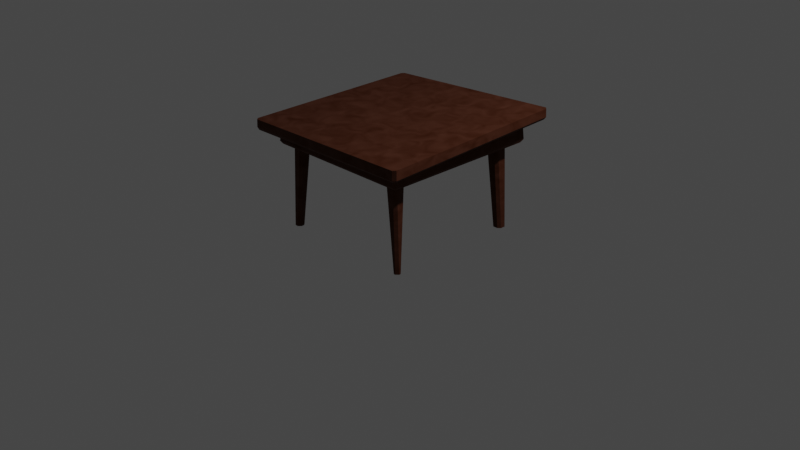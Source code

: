 # Source: Table1.blend  (saved by Blender 3.4.6; exported with 4.5.12 LTS)
import bpy
from mathutils import Matrix  # noqa: F401  (used for matrix-valued properties, if any)

bpy.ops.wm.read_factory_settings(use_empty=True)
scene = bpy.context.scene
scene.name = 'Scene'

# ---- collections
col_collection = bpy.data.collections.new('Collection'); scene.collection.children.link(col_collection)

# ---- materials (node trees are filled in below, after node groups)
mat_material_001 = bpy.data.materials.new('Material.001')
mat_material_002 = bpy.data.materials.new('Material.002')

# ---- material node trees
mat_material_001.use_nodes = True; mat_material_001.node_tree.nodes.clear()
_N = mat_material_001.node_tree.nodes; _L = mat_material_001.node_tree.links
n0 = _N.new('ShaderNodeOutputMaterial'); n0.name = 'Material Output'; n0.location = (300, 300)
n1 = _N.new('ShaderNodeBsdfPrincipled'); n1.name = 'Principled BSDF'; n1.location = (10, 300)
n1.distribution = 'GGX'
n1.subsurface_method = 'RANDOM_WALK_SKIN'
n1.inputs[0].default_value = (0.07276, 0.0167, 0.003359, 1.0)
n1.inputs[2].default_value = 0.867
n1.inputs[3].default_value = 1.45
n1.inputs[27].default_value = (0.0, 0.0, 0.0, 1.0)
n1.inputs[28].default_value = 1.0
n2 = _N.new('ShaderNodeTexNoise'); n2.name = 'Noise Texture'; n2.location = (-183, 81)
n2.inputs[2].default_value = 11.4
n2.inputs[3].default_value = 1.0
n2.inputs[4].default_value = 0.5533
n2.inputs[8].default_value = 0.8
_L.new(n1.outputs[0], n0.inputs[0])
_L.new(n2.outputs[0], n1.inputs[1])
n0.is_active_output = True
mat_material_002.use_nodes = True; mat_material_002.node_tree.nodes.clear()
_N = mat_material_002.node_tree.nodes; _L = mat_material_002.node_tree.links
n0 = _N.new('ShaderNodeBsdfPrincipled'); n0.name = 'Principled BSDF'; n0.location = (10, 300)
n0.distribution = 'GGX'
n0.subsurface_method = 'RANDOM_WALK_SKIN'
n0.inputs[3].default_value = 1.45
n0.inputs[27].default_value = (0.0, 0.0, 0.0, 1.0)
n0.inputs[28].default_value = 1.0
n1 = _N.new('ShaderNodeOutputMaterial'); n1.name = 'Material Output'; n1.location = (300, 300)
n2 = _N.new('ShaderNodeTexImage'); n2.name = 'Image Texture'; n2.location = (-273, 278)
_L.new(n0.outputs[0], n1.inputs[0])
n1.is_active_output = True

# ---- world
world_world = bpy.data.worlds.new('World'); scene.world = world_world
world_world.use_nodes = True; world_world.node_tree.nodes.clear()
_N = world_world.node_tree.nodes; _L = world_world.node_tree.links
n0 = _N.new('ShaderNodeOutputWorld'); n0.name = 'World Output'; n0.location = (300, 300)
n1 = _N.new('ShaderNodeBackground'); n1.name = 'Background'; n1.location = (10, 300)
n1.inputs[0].default_value = (0.05088, 0.05088, 0.05088, 1.0)
_L.new(n1.outputs[0], n0.inputs[0])
n0.is_active_output = True
world_world.color = (0.05088, 0.05088, 0.05088)
world_world.use_sun_shadow = False
world_world.sun_shadow_jitter_overblur = 0.0

# ---- cameras
cam_camera = bpy.data.cameras.new('Camera')
cam_camera.clip_end = 100.0
cam_camera.ortho_scale = 7.314

# ---- lights
light_light = bpy.data.lights.new('Light', 'POINT')
light_light.transmission_factor = 0.0
light_light.energy = 1000.0
light_light.shadow_soft_size = 0.1
light_light.shadow_maximum_resolution = 0.006
light_light.use_absolute_resolution = True

# ---- meshes
me_cube_001 = bpy.data.meshes.new('Cube.001')
me_cube_001.from_pydata([(19.34, 18.48, 26.09), (17.41, 17.19, -1.802), (16.7, 17.9, -1.802), (14.94, 15.44, 27.15), (15.59, 14.73, 27.14), (16.7, 19.26, -1.802), (17.41, 19.96, -1.802), (15.86, 18.68, 27.18), (15.11, 17.98, 27.16), (19.47, 17.9, -1.802), (18.77, 17.19, -1.802), (18.16, 14.73, 27.14), (18.92, 15.44, 27.17), (18.77, 19.96, -1.802), (19.47, 19.26, -1.802), (19.11, 17.98, 27.24), (18.46, 18.68, 27.24), (-17.99, 17.19, -1.802), (-18.69, 17.89, -1.802), (-18.79, 15.61, 27.07), (-18.09, 14.9, 27.13), (-18.69, 18.77, -1.802), (-17.99, 19.48, -1.802), (-18.1, 18.84, 26.85), (-18.8, 18.14, 26.85), (-16.4, 17.89, -1.802), (-17.11, 17.19, -1.802), (-15.55, 14.9, 27.13), (-14.84, 15.6, 27.13), (-17.11, 19.48, -1.802), (-16.4, 18.77, -1.802), (-14.84, 18.14, 27.13), (-15.55, 18.84, 27.07), (-18.47, -19.66, -1.802), (-19.17, -18.95, -1.802), (-19.04, -17.84, 24.99), (-18.4, -18.64, 25.21), (-19.17, -18.09, -1.802), (-18.47, -17.38, -1.802), (-18.12, -15.0, 25.96), (-18.88, -15.68, 25.53), (-16.9, -18.95, -1.802), (-17.6, -19.66, -1.802), (-15.8, -19.01, 26.7), (-15.08, -18.41, 27.1), (-17.6, -17.38, -1.802), (-16.9, -18.09, -1.802), (-15.06, -15.86, 27.05), (-15.78, -15.12, 26.78), (18.34, -19.05, -1.802), (17.64, -18.35, -1.802), (14.81, -18.49, 27.13), (15.52, -19.2, 27.13), (17.64, -17.88, -1.802), (18.34, -17.18, -1.802), (15.52, -15.25, 27.13), (14.81, -15.95, 27.13), (19.51, -18.35, -1.802), (18.81, -19.05, -1.802), (18.06, -19.2, 27.13), (18.76, -18.49, 27.13), (18.81, -17.18, -1.802), (19.51, -17.88, -1.802), (18.76, -15.95, 27.13), (18.06, -15.25, 27.13), (26.26, 24.94, 31.08), (25.57, 25.65, 31.06), (25.67, 25.65, 28.88), (26.36, 24.94, 28.91), (25.68, 24.97, 28.08), (24.94, -25.63, 29.2), (25.65, -24.94, 29.26), (25.66, -24.94, 26.71), (24.94, -25.64, 26.66), (24.92, -24.92, 25.98), (-25.0, 25.65, 27.52), (-25.71, 24.94, 27.47), (-25.71, 24.94, 24.84), (-25.0, 25.65, 24.9), (-25.03, 24.98, 24.19), (-26.19, -24.09, 26.93), (-25.49, -24.81, 26.96), (-25.43, -24.35, 24.02), (-25.39, -24.97, 24.99), (-26.09, -24.25, 24.97), (21.17, 19.22, 21.96), (20.46, 18.48, 22.52), (-21.29, 21.63, 24.48), (-21.68, 21.24, 24.44), (-21.93, 21.89, 24.44), (-21.99, -20.27, 22.67), (-21.59, -20.67, 22.68), (-22.23, -20.91, 22.74), (22.12, 21.23, 27.28), (21.76, 21.63, 27.27), (22.39, 21.87, 27.35), (21.25, -21.62, 25.95), (21.64, -21.25, 25.99), (21.89, -21.89, 25.98), (-18.49, 18.1, 25.76), (-18.1, 18.48, 25.78), (-18.01, -18.14, 24.26), (-18.39, -17.74, 24.26), (18.49, -18.1, 25.98), (18.1, -18.48, 25.96), (-21.66, 21.24, 21.81), (-21.26, 21.63, 21.82), (-20.95, 20.54, 21.24), (-20.55, 20.93, 21.26), (-20.7, 20.68, 21.29), (-20.52, -20.84, 20.77), (-20.94, -20.45, 20.77), (-20.67, -20.59, 20.76), (-21.33, -21.16, 21.43), (-21.74, -20.78, 21.43), (22.31, 21.63, 23.06), (22.68, 21.23, 23.06), (21.91, 20.89, 22.23), (22.27, 20.48, 22.24), (22.08, 20.59, 22.19), (21.1, -20.7, 21.7), (20.7, -21.09, 21.68), (20.83, -20.83, 21.69), (21.64, -21.25, 22.41), (21.24, -21.63, 22.4), (-18.78, 19.16, 21.57), (-19.16, 18.78, 21.56), (-19.42, 19.41, 21.52), (-18.09, 18.48, 22.38), (-18.48, 18.1, 22.37), (-18.27, -17.96, 21.5), (-17.88, -18.36, 21.5), (-18.88, -18.59, 20.79), (-18.49, -18.99, 20.79), (-19.15, -19.23, 20.78), (18.1, -18.48, 22.39), (18.5, -18.1, 22.4), (18.61, -18.99, 21.68), (19.01, -18.61, 21.69), (19.24, -19.24, 21.69)], [], [(10, 11, 4, 1), (14, 15, 12, 9), (21, 22, 29, 30, 25, 26, 17, 18), (15, 16, 7, 8, 3, 4, 11, 12), (2, 3, 8, 5), (6, 7, 16, 13), (26, 27, 20, 17), (30, 31, 28, 25), (37, 38, 45, 46, 41, 42, 33, 34), (22, 23, 32, 29), (18, 19, 24, 21), (42, 43, 36, 33), (46, 47, 44, 41), (53, 54, 61, 62, 57, 58, 49, 50), (38, 39, 48, 45), (34, 35, 40, 37), (58, 59, 52, 49), (62, 63, 60, 57), (78, 75, 66, 67), (54, 55, 64, 61), (50, 51, 56, 53), (96, 91, 113, 124), (93, 97, 123, 116), (87, 94, 115, 106), (82, 79, 89, 88, 90, 92), (65, 66, 75, 76, 80, 81, 70, 71), (68, 65, 71, 72), (101, 104, 135, 131), (73, 70, 81, 83), (99, 102, 130, 129), (84, 80, 76, 77), (0, 100, 128, 86), (117, 108, 106, 115), (74, 82, 92, 91, 96, 98), (86, 128, 125, 85), (99, 100, 0, 103, 104, 101, 102), (109, 108, 117, 119, 85, 125, 127), (69, 74, 98, 97, 93, 95), (79, 69, 95, 94, 87, 89), (120, 118, 116, 123), (110, 121, 124, 113), (103, 0, 86, 136), (67, 68, 69), (72, 73, 74), (77, 78, 79), (82, 83, 84), (1, 4, 3, 2), (7, 6, 5, 8), (15, 14, 13, 16), (11, 10, 9, 12), (17, 20, 19, 18), (23, 22, 21, 24), (31, 30, 29, 32), (27, 26, 25, 28), (33, 36, 35, 34), (39, 38, 37, 40), (47, 46, 45, 48), (43, 42, 41, 44), (49, 52, 51, 50), (55, 54, 53, 56), (63, 62, 61, 64), (59, 58, 57, 60), (79, 82, 84, 77), (69, 79, 78, 67), (65, 68, 67, 66), (83, 81, 80, 84), (70, 73, 72, 71), (75, 78, 77, 76), (82, 74, 73, 83), (74, 69, 68, 72), (112, 111, 107, 109, 127, 126, 132, 134), (107, 111, 114, 105), (122, 121, 110, 112, 134, 133, 137, 139), (119, 118, 120, 122, 139, 138, 85), (131, 135, 137, 133), (129, 130, 132, 126), (136, 86, 85, 138), (5, 6, 13, 14, 9, 10, 1, 2), (87, 88, 89), (90, 91, 92), (93, 94, 95), (96, 97, 98), (107, 108, 109), (110, 111, 112), (117, 118, 119), (120, 121, 122), (125, 126, 127), (132, 133, 134), (137, 138, 139), (106, 108, 107, 105), (110, 113, 114, 111), (116, 118, 117, 115), (120, 123, 124, 121), (125, 128, 129, 126), (131, 133, 132, 130), (136, 138, 137, 135), (113, 91, 90, 114), (87, 106, 105, 88), (93, 116, 115, 94), (123, 97, 96, 124), (128, 100, 99, 129), (101, 131, 130, 102), (103, 136, 135, 104), (90, 88, 105, 114)])
_uv = me_cube_001.uv_layers.new(name='UVMap')
_uv.uv.foreach_set('vector', [0.9669, 0.001891, 0.9698, 0.1318, 0.9635, 0.1274, 0.9582, 0.002344, 0.9998, 0.0002122, 0.9998, 0.5744, 0.9738, 0.1361, 0.973, 0.00139, 0.3811, 0.4919, 0.3811, 0.4999, 0.376, 0.505, 0.368, 0.505, 0.363, 0.4999, 0.363, 0.4919, 0.368, 0.4868, 0.3761, 0.4869, 0.9998, 0.5744, 0.9488, 0.1839, 0.9519, 0.1364, 0.9555, 0.1317, 0.9607, 0.1271, 0.9635, 0.1274, 0.9698, 0.1318, 0.9738, 0.1361, 0.9522, 0.002601, 0.9607, 0.1271, 0.9555, 0.1317, 0.9436, 0.002937, 0.9375, 0.00316, 0.9519, 0.1364, 0.9488, 0.1839, 0.9262, 0.004408, 0.1596, 0.7217, 0.1426, 0.4872, 0.1632, 0.4868, 0.1668, 0.7215, 0.1446, 0.7235, 0.1143, 0.491, 0.1346, 0.4879, 0.1516, 0.7224, 0.3864, 0.4869, 0.3945, 0.4868, 0.3994, 0.4918, 0.3994, 0.4998, 0.3945, 0.5048, 0.3865, 0.5048, 0.3815, 0.4998, 0.3815, 0.4918, 0.1899, 0.7228, 0.1996, 0.4912, 0.2202, 0.4904, 0.1971, 0.7231, 0.1748, 0.7218, 0.1712, 0.4876, 0.1916, 0.4907, 0.1819, 0.7223, 0.2946, 0.4873, 0.3115, 0.7177, 0.2902, 0.7059, 0.2877, 0.4874, 0.3097, 0.4868, 0.3397, 0.7193, 0.3192, 0.7208, 0.3027, 0.4872, 0.4133, 0.4895, 0.4133, 0.4976, 0.4106, 0.5003, 0.4026, 0.5003, 0.3999, 0.4976, 0.3999, 0.4895, 0.4025, 0.4869, 0.4106, 0.4868, 0.2646, 0.4883, 0.2564, 0.7135, 0.2373, 0.7195, 0.2576, 0.4881, 0.2796, 0.4876, 0.2818, 0.7045, 0.2645, 0.7098, 0.2727, 0.488, 0.05088, 0.7234, 0.02864, 0.4904, 0.04901, 0.4879, 0.05465, 0.723, 0.03911, 0.7248, 0.0002117, 0.4934, 0.02065, 0.4914, 0.0429, 0.7244, 0.4772, 0.02313, 0.4989, 0.04308, 0.4887, 0.4439, 0.4678, 0.4606, 0.07454, 0.7227, 0.08563, 0.4874, 0.1059, 0.4903, 0.07829, 0.7233, 0.06268, 0.7223, 0.05704, 0.4872, 0.07758, 0.4868, 0.06648, 0.7222, 0.05968, 0.04803, 0.4175, 0.09226, 0.4067, 0.09941, 0.08877, 0.08087, 0.04469, 0.4388, 0.05427, 0.05263, 0.08517, 0.08396, 0.07549, 0.4052, 0.4259, 0.448, 0.04906, 0.4433, 0.07865, 0.4086, 0.4098, 0.4292, 0.4565, 0.06048, 0.4591, 0.4768, 0.4327, 0.4507, 0.43, 0.4439, 0.4219, 0.09721, 0.4251, 0.08994, 0.4944, 0.4502, 0.4887, 0.4439, 0.4989, 0.04308, 0.5045, 0.03637, 0.8943, 0.0165, 0.9005, 0.02241, 0.8946, 0.4334, 0.888, 0.4392, 0.4793, 0.471, 0.4944, 0.4502, 0.888, 0.4392, 0.9079, 0.4601, 0.8139, 0.8282, 0.8017, 0.5563, 0.8318, 0.5281, 0.8344, 0.8455, 0.9178, 0.4496, 0.8946, 0.4334, 0.9005, 0.02241, 0.9178, 0.01053, 0.5378, 0.8184, 0.8108, 0.8314, 0.8303, 0.8497, 0.5093, 0.8475, 0.9084, 0.0002117, 0.8943, 0.0165, 0.5045, 0.03637, 0.4872, 0.01319, 0.5267, 0.5298, 0.5347, 0.8148, 0.5044, 0.8429, 0.5014, 0.4988, 0.4781, 0.4829, 0.4776, 0.8711, 0.4692, 0.879, 0.4678, 0.4756, 0.01966, 0.009493, 0.4565, 0.06048, 0.4251, 0.08994, 0.4175, 0.09226, 0.05968, 0.04803, 0.05122, 0.04399, 0.5014, 0.4988, 0.5044, 0.8429, 0.4951, 0.8532, 0.4934, 0.4906, 0.5378, 0.8184, 0.5347, 0.8148, 0.5267, 0.5298, 0.7984, 0.5531, 0.8017, 0.5563, 0.8139, 0.8282, 0.8108, 0.8314, 0.4801, 0.8724, 0.4776, 0.8711, 0.4781, 0.4829, 0.481, 0.4815, 0.4934, 0.4906, 0.4951, 0.8532, 0.4925, 0.86, 0.01015, 0.477, 0.01966, 0.009493, 0.05122, 0.04399, 0.05427, 0.05263, 0.04469, 0.4388, 0.04159, 0.4465, 0.4591, 0.4768, 0.01015, 0.477, 0.04159, 0.4465, 0.04906, 0.4433, 0.4259, 0.448, 0.4327, 0.4507, 0.8556, 0.4973, 0.482, 0.4798, 0.4728, 0.4714, 0.8629, 0.489, 0.8606, 0.8727, 0.8591, 0.501, 0.8673, 0.4936, 0.8673, 0.8818, 0.7984, 0.5531, 0.5267, 0.5298, 0.5014, 0.4988, 0.8274, 0.5236, 0.00762, 0.4864, 0.0002117, 0.479, 0.01015, 0.477, 0.009455, 0.007338, 0.01799, 0.0002117, 0.01966, 0.009493, 0.4674, 0.4784, 0.4602, 0.4859, 0.4591, 0.4768, 0.4565, 0.06048, 0.4599, 0.04989, 0.4674, 0.05832, 0.9582, 0.002344, 0.9635, 0.1274, 0.9607, 0.1271, 0.9522, 0.002601, 0.9519, 0.1364, 0.9375, 0.00316, 0.9436, 0.002937, 0.9555, 0.1317, 0.9998, 0.5744, 0.9183, 0.005654, 0.9262, 0.004408, 0.9488, 0.1839, 0.9698, 0.1318, 0.9669, 0.001891, 0.973, 0.00139, 0.9738, 0.1361, 0.1668, 0.7215, 0.1632, 0.4868, 0.1712, 0.4876, 0.1748, 0.7218, 0.1996, 0.4912, 0.1899, 0.7228, 0.1819, 0.7223, 0.1916, 0.4907, 0.2283, 0.4902, 0.2051, 0.7235, 0.1971, 0.7231, 0.2202, 0.4904, 0.1426, 0.4872, 0.1596, 0.7217, 0.1516, 0.7224, 0.1346, 0.4879, 0.2877, 0.4874, 0.2902, 0.7059, 0.2818, 0.7045, 0.2796, 0.4876, 0.2564, 0.7135, 0.2646, 0.4883, 0.2727, 0.488, 0.2645, 0.7098, 0.2287, 0.7208, 0.2496, 0.4873, 0.2576, 0.4881, 0.2373, 0.7195, 0.3115, 0.7177, 0.2946, 0.4873, 0.3027, 0.4872, 0.3192, 0.7208, 0.05465, 0.723, 0.04901, 0.4879, 0.05704, 0.4872, 0.06268, 0.7223, 0.08563, 0.4874, 0.07454, 0.7227, 0.06648, 0.7222, 0.07758, 0.4868, 0.1139, 0.4918, 0.0862, 0.7248, 0.07829, 0.7233, 0.1059, 0.4903, 0.02864, 0.4904, 0.05088, 0.7234, 0.0429, 0.7244, 0.02065, 0.4914, 0.4591, 0.4768, 0.4565, 0.06048, 0.4674, 0.05832, 0.4674, 0.4784, 0.01015, 0.477, 0.4591, 0.4768, 0.4602, 0.4859, 0.00762, 0.4864, 0.4944, 0.4502, 0.4793, 0.471, 0.4678, 0.4606, 0.4887, 0.4439, 0.9178, 0.01053, 0.9005, 0.02241, 0.8943, 0.0165, 0.9084, 0.0002117, 0.8946, 0.4334, 0.9178, 0.4496, 0.9079, 0.4601, 0.888, 0.4392, 0.4989, 0.04308, 0.4772, 0.02313, 0.4872, 0.01319, 0.5045, 0.03637, 0.4565, 0.06048, 0.01966, 0.009493, 0.01799, 0.0002117, 0.4599, 0.04989, 0.01966, 0.009493, 0.01015, 0.477, 0.0002117, 0.479, 0.009455, 0.007338, 0.8585, 0.8742, 0.8573, 0.8768, 0.4814, 0.875, 0.4801, 0.8724, 0.4925, 0.86, 0.4992, 0.8573, 0.8388, 0.8578, 0.8453, 0.8603, 0.4814, 0.875, 0.8573, 0.8768, 0.863, 0.8869, 0.4734, 0.8832, 0.8568, 0.4997, 0.8591, 0.501, 0.8606, 0.8727, 0.8585, 0.8742, 0.8453, 0.8603, 0.8427, 0.8537, 0.8395, 0.5208, 0.8421, 0.5143, 0.481, 0.4815, 0.482, 0.4798, 0.8556, 0.4973, 0.8568, 0.4997, 0.8421, 0.5143, 0.8355, 0.5166, 0.4934, 0.4906, 0.8344, 0.8455, 0.8318, 0.5281, 0.8395, 0.5208, 0.8427, 0.8537, 0.5093, 0.8475, 0.8303, 0.8497, 0.8388, 0.8578, 0.4992, 0.8573, 0.8274, 0.5236, 0.5014, 0.4988, 0.4934, 0.4906, 0.8355, 0.5166, 0.3568, 0.4868, 0.3625, 0.4925, 0.3625, 0.5035, 0.3568, 0.5092, 0.3458, 0.5092, 0.3401, 0.5035, 0.3401, 0.4925, 0.3458, 0.4868, 0.4259, 0.448, 0.43, 0.4439, 0.4327, 0.4507, 0.4219, 0.09721, 0.4175, 0.09226, 0.4251, 0.08994, 0.04469, 0.4388, 0.04906, 0.4433, 0.04159, 0.4465, 0.05968, 0.04803, 0.05427, 0.05263, 0.05122, 0.04399, 0.4814, 0.875, 0.4776, 0.8711, 0.4801, 0.8724, 0.8606, 0.8727, 0.8573, 0.8768, 0.8585, 0.8742, 0.4781, 0.4829, 0.482, 0.4798, 0.481, 0.4815, 0.8556, 0.4973, 0.8591, 0.501, 0.8568, 0.4997, 0.4951, 0.8532, 0.4992, 0.8573, 0.4925, 0.86, 0.8388, 0.8578, 0.8427, 0.8537, 0.8453, 0.8603, 0.8395, 0.5208, 0.8355, 0.5166, 0.8421, 0.5143, 0.4692, 0.879, 0.4776, 0.8711, 0.4814, 0.875, 0.4734, 0.8832, 0.8606, 0.8727, 0.8673, 0.8818, 0.863, 0.8869, 0.8573, 0.8768, 0.4728, 0.4714, 0.482, 0.4798, 0.4781, 0.4829, 0.4678, 0.4756, 0.8556, 0.4973, 0.8629, 0.489, 0.8673, 0.4936, 0.8591, 0.501, 0.4951, 0.8532, 0.5044, 0.8429, 0.5093, 0.8475, 0.4992, 0.8573, 0.8344, 0.8455, 0.8427, 0.8537, 0.8388, 0.8578, 0.8303, 0.8497, 0.8274, 0.5236, 0.8355, 0.5166, 0.8395, 0.5208, 0.8318, 0.5281, 0.4067, 0.09941, 0.4175, 0.09226, 0.4219, 0.09721, 0.4101, 0.1017, 0.4259, 0.448, 0.4098, 0.4292, 0.4131, 0.4263, 0.43, 0.4439, 0.04469, 0.4388, 0.07549, 0.4052, 0.07865, 0.4086, 0.04906, 0.4433, 0.08517, 0.08396, 0.05427, 0.05263, 0.05968, 0.04803, 0.08877, 0.08087, 0.5044, 0.8429, 0.5347, 0.8148, 0.5378, 0.8184, 0.5093, 0.8475, 0.8139, 0.8282, 0.8344, 0.8455, 0.8303, 0.8497, 0.8108, 0.8314, 0.7984, 0.5531, 0.8274, 0.5236, 0.8318, 0.5281, 0.8017, 0.5563, 0.4219, 0.09721, 0.43, 0.4439, 0.4131, 0.4263, 0.4101, 0.1017])
me_cube_001.materials.append(mat_material_001)
me_cube_001.materials.append(mat_material_002)
me_cube_001.update()

# ---- objects
ob_light = bpy.data.objects.new('Light', light_light)
ob_camera = bpy.data.objects.new('Camera', cam_camera)
ob_cube_001 = bpy.data.objects.new('Cube.001', me_cube_001)

# ---- transforms, parenting, visibility, modifiers, constraints
ob_light.location = (4.076, 1.005, 5.904)
ob_light.rotation_euler = (0.6503, 0.05522, 1.866)
ob_light.lock_rotations_4d = False
ob_light.empty_display_type = 'ARROWS'
ob_light.color = (0.0, 0.0, 0.0, 0.0)
ob_light.lineart.crease_threshold = 0.0
ob_camera.location = (7.359, -6.926, 4.958)
ob_camera.rotation_euler = (1.109, 0.0, 0.8149)
ob_camera.lock_rotations_4d = False
ob_camera.empty_display_type = 'ARROWS'
ob_camera.color = (0.0, 0.0, 0.0, 0.0)
ob_camera.display_type = 'WIRE'
ob_camera.lineart.crease_threshold = 0.0
ob_cube_001.location = (0.0, 0.0, 0.0)
ob_cube_001.scale = (0.03899, 0.03899, 0.03899)

# ---- collection membership
col_collection.objects.link(ob_light)
col_collection.objects.link(ob_camera)
col_collection.objects.link(ob_cube_001)

# ---- scene / render settings (as saved in the file)
scene.camera = ob_camera
scene.frame_start = 1; scene.frame_end = 250; scene.frame_set(1)
scene.render.engine = 'CYCLES'
scene.cycles.sampling_pattern = 'TABULATED_SOBOL'
scene.cycles.use_light_tree = False
scene.cycles.bake_type = 'DIFFUSE'
scene.view_settings.view_transform = 'Filmic'
bpy.context.view_layer.update()
